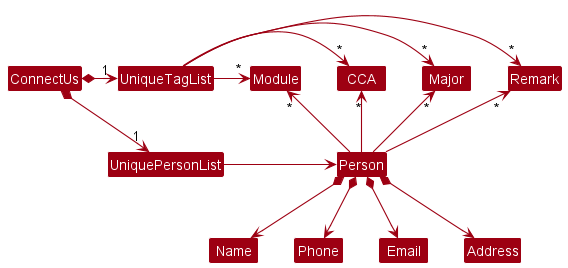

The diagram above was rendered by PlantUML. Its source (embedded in the PNG):
@startuml
!include style.puml
skinparam arrowThickness 1.1
skinparam arrowColor MODEL_COLOR
skinparam classBackgroundColor MODEL_COLOR

ConnectUs *-right-> "1" UniquePersonList
ConnectUs *-right-> "1" UniqueTagList
UniqueTagList -[hidden]down- UniquePersonList
UniqueTagList -[hidden]down- UniquePersonList

UniqueTagList -right-> "*" Remark
UniqueTagList -right-> "*" Major
UniqueTagList -right-> "*" CCA
UniqueTagList -right-> "*" Module
UniquePersonList -right-> Person

Person -up-> "*" Module
Person -up-> "*" CCA
Person -up-> "*" Major
Person -up-> "*" Remark

Person *--> Name
Person *--> Phone
Person *--> Email
Person *--> Address
@enduml